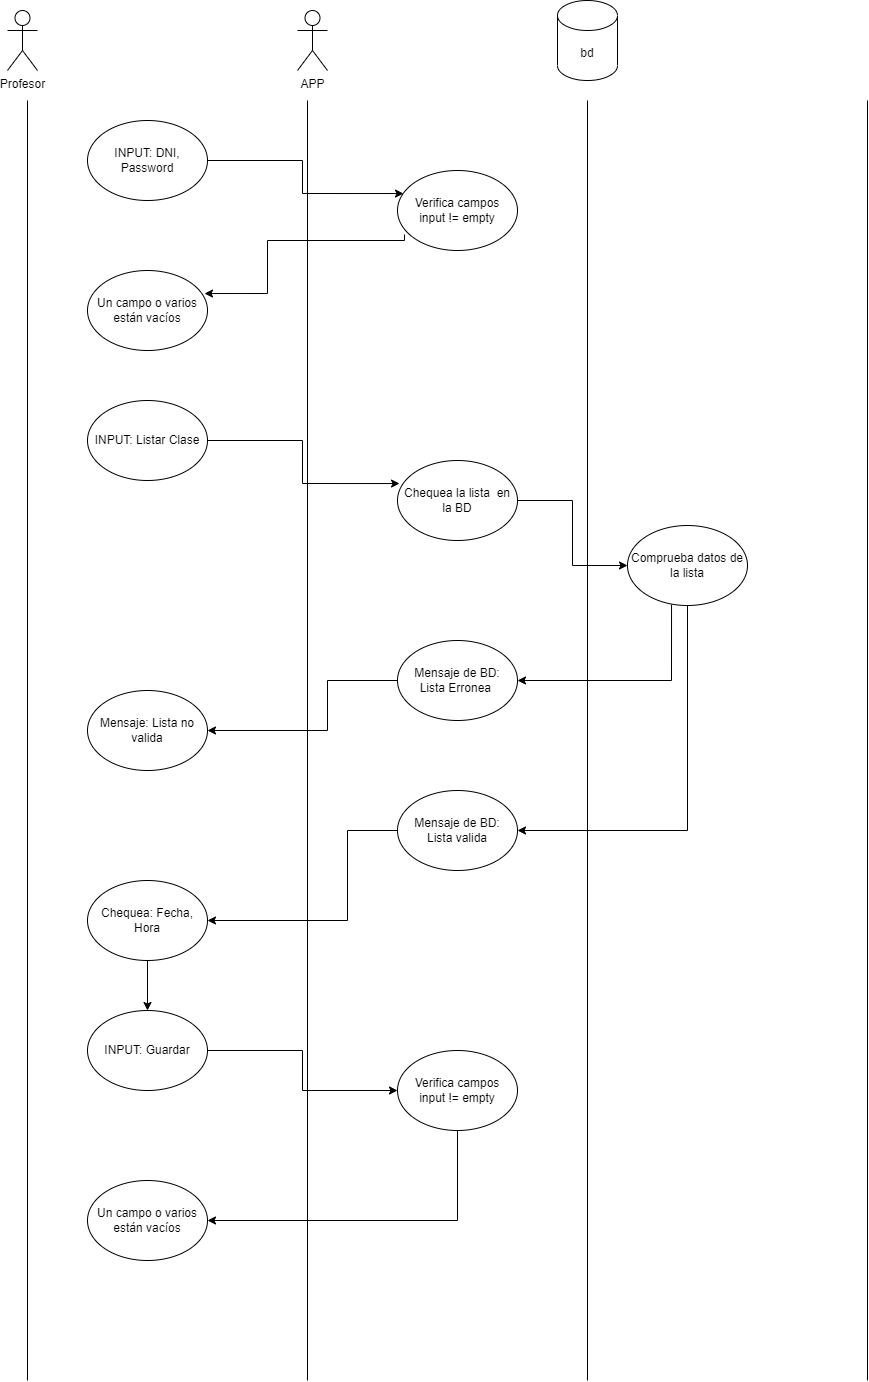

The diagram above was exported from draw.io. Its source (the exported page's mxGraphModel, read from the mxfile embedded in the PNG):
<mxGraphModel dx="942" dy="535" grid="1" gridSize="10" guides="1" tooltips="1" connect="1" arrows="1" fold="1" page="1" pageScale="1" pageWidth="827" pageHeight="1169" math="0" shadow="0">
  <root>
    <mxCell id="0" />
    <mxCell id="1" parent="0" />
    <mxCell id="uS4F8WWtvXFZ8lmP9ggz-1" value="" style="endArrow=none;html=1;rounded=0;" edge="1" parent="1">
      <mxGeometry width="50" height="50" relative="1" as="geometry">
        <mxPoint x="30" y="1550" as="sourcePoint" />
        <mxPoint x="30" y="270" as="targetPoint" />
      </mxGeometry>
    </mxCell>
    <mxCell id="uS4F8WWtvXFZ8lmP9ggz-2" value="" style="endArrow=none;html=1;rounded=0;" edge="1" parent="1">
      <mxGeometry width="50" height="50" relative="1" as="geometry">
        <mxPoint x="310" y="1550" as="sourcePoint" />
        <mxPoint x="310" y="270" as="targetPoint" />
      </mxGeometry>
    </mxCell>
    <mxCell id="uS4F8WWtvXFZ8lmP9ggz-3" value="" style="endArrow=none;html=1;rounded=0;" edge="1" parent="1">
      <mxGeometry width="50" height="50" relative="1" as="geometry">
        <mxPoint x="590" y="1550" as="sourcePoint" />
        <mxPoint x="590" y="270" as="targetPoint" />
      </mxGeometry>
    </mxCell>
    <mxCell id="uS4F8WWtvXFZ8lmP9ggz-4" value="Profesor" style="shape=umlActor;verticalLabelPosition=bottom;verticalAlign=top;html=1;outlineConnect=0;" vertex="1" parent="1">
      <mxGeometry x="10" y="180" width="30" height="60" as="geometry" />
    </mxCell>
    <mxCell id="uS4F8WWtvXFZ8lmP9ggz-5" value="APP" style="shape=umlActor;verticalLabelPosition=bottom;verticalAlign=top;html=1;outlineConnect=0;" vertex="1" parent="1">
      <mxGeometry x="300" y="180" width="30" height="60" as="geometry" />
    </mxCell>
    <mxCell id="uS4F8WWtvXFZ8lmP9ggz-6" value="bd" style="shape=cylinder3;whiteSpace=wrap;html=1;boundedLbl=1;backgroundOutline=1;size=15;" vertex="1" parent="1">
      <mxGeometry x="560" y="170" width="60" height="80" as="geometry" />
    </mxCell>
    <mxCell id="uS4F8WWtvXFZ8lmP9ggz-7" value="" style="endArrow=none;html=1;rounded=0;" edge="1" parent="1">
      <mxGeometry width="50" height="50" relative="1" as="geometry">
        <mxPoint x="870" y="1550" as="sourcePoint" />
        <mxPoint x="870" y="270" as="targetPoint" />
      </mxGeometry>
    </mxCell>
    <mxCell id="uS4F8WWtvXFZ8lmP9ggz-8" style="edgeStyle=orthogonalEdgeStyle;rounded=0;orthogonalLoop=1;jettySize=auto;html=1;exitX=1;exitY=0.5;exitDx=0;exitDy=0;entryX=0.05;entryY=0.288;entryDx=0;entryDy=0;entryPerimeter=0;" edge="1" parent="1" source="uS4F8WWtvXFZ8lmP9ggz-9" target="uS4F8WWtvXFZ8lmP9ggz-11">
      <mxGeometry relative="1" as="geometry" />
    </mxCell>
    <mxCell id="uS4F8WWtvXFZ8lmP9ggz-9" value="&lt;span&gt;INPUT: DNI, Password&lt;/span&gt;" style="ellipse;whiteSpace=wrap;html=1;" vertex="1" parent="1">
      <mxGeometry x="90" y="290" width="120" height="80" as="geometry" />
    </mxCell>
    <mxCell id="uS4F8WWtvXFZ8lmP9ggz-10" style="edgeStyle=orthogonalEdgeStyle;rounded=0;orthogonalLoop=1;jettySize=auto;html=1;exitX=0.058;exitY=0.8;exitDx=0;exitDy=0;entryX=0.975;entryY=0.288;entryDx=0;entryDy=0;exitPerimeter=0;entryPerimeter=0;" edge="1" parent="1" source="uS4F8WWtvXFZ8lmP9ggz-11" target="uS4F8WWtvXFZ8lmP9ggz-12">
      <mxGeometry relative="1" as="geometry">
        <Array as="points">
          <mxPoint x="407" y="410" />
          <mxPoint x="270" y="410" />
          <mxPoint x="270" y="463" />
        </Array>
      </mxGeometry>
    </mxCell>
    <mxCell id="uS4F8WWtvXFZ8lmP9ggz-11" value="Verifica campos&lt;br&gt;input != empty" style="ellipse;whiteSpace=wrap;html=1;" vertex="1" parent="1">
      <mxGeometry x="400" y="340" width="120" height="80" as="geometry" />
    </mxCell>
    <mxCell id="uS4F8WWtvXFZ8lmP9ggz-12" value="Un campo o varios están vacíos" style="ellipse;whiteSpace=wrap;html=1;" vertex="1" parent="1">
      <mxGeometry x="90" y="440" width="120" height="80" as="geometry" />
    </mxCell>
    <mxCell id="uS4F8WWtvXFZ8lmP9ggz-13" style="edgeStyle=orthogonalEdgeStyle;rounded=0;orthogonalLoop=1;jettySize=auto;html=1;exitX=1;exitY=0.5;exitDx=0;exitDy=0;" edge="1" parent="1" source="uS4F8WWtvXFZ8lmP9ggz-14" target="uS4F8WWtvXFZ8lmP9ggz-17">
      <mxGeometry relative="1" as="geometry" />
    </mxCell>
    <mxCell id="uS4F8WWtvXFZ8lmP9ggz-14" value="Chequea la lista&amp;nbsp; en la BD" style="ellipse;whiteSpace=wrap;html=1;" vertex="1" parent="1">
      <mxGeometry x="400" y="630" width="120" height="80" as="geometry" />
    </mxCell>
    <mxCell id="uS4F8WWtvXFZ8lmP9ggz-15" style="edgeStyle=orthogonalEdgeStyle;rounded=0;orthogonalLoop=1;jettySize=auto;html=1;exitX=0.367;exitY=0.988;exitDx=0;exitDy=0;entryX=1;entryY=0.5;entryDx=0;entryDy=0;exitPerimeter=0;" edge="1" parent="1" source="uS4F8WWtvXFZ8lmP9ggz-17" target="uS4F8WWtvXFZ8lmP9ggz-21">
      <mxGeometry relative="1" as="geometry" />
    </mxCell>
    <mxCell id="uS4F8WWtvXFZ8lmP9ggz-16" style="edgeStyle=orthogonalEdgeStyle;rounded=0;orthogonalLoop=1;jettySize=auto;html=1;exitX=0.5;exitY=1;exitDx=0;exitDy=0;entryX=1;entryY=0.5;entryDx=0;entryDy=0;" edge="1" parent="1" source="uS4F8WWtvXFZ8lmP9ggz-17" target="uS4F8WWtvXFZ8lmP9ggz-26">
      <mxGeometry relative="1" as="geometry" />
    </mxCell>
    <mxCell id="uS4F8WWtvXFZ8lmP9ggz-17" value="Comprueba datos de la lista" style="ellipse;whiteSpace=wrap;html=1;" vertex="1" parent="1">
      <mxGeometry x="630" y="695" width="120" height="80" as="geometry" />
    </mxCell>
    <mxCell id="uS4F8WWtvXFZ8lmP9ggz-18" style="edgeStyle=orthogonalEdgeStyle;rounded=0;orthogonalLoop=1;jettySize=auto;html=1;exitX=1;exitY=0.5;exitDx=0;exitDy=0;entryX=0.017;entryY=0.288;entryDx=0;entryDy=0;entryPerimeter=0;" edge="1" parent="1" source="uS4F8WWtvXFZ8lmP9ggz-19" target="uS4F8WWtvXFZ8lmP9ggz-14">
      <mxGeometry relative="1" as="geometry" />
    </mxCell>
    <mxCell id="uS4F8WWtvXFZ8lmP9ggz-19" value="&lt;span&gt;INPUT: Listar Clase&lt;/span&gt;" style="ellipse;whiteSpace=wrap;html=1;" vertex="1" parent="1">
      <mxGeometry x="90" y="570" width="120" height="80" as="geometry" />
    </mxCell>
    <mxCell id="uS4F8WWtvXFZ8lmP9ggz-20" style="edgeStyle=orthogonalEdgeStyle;rounded=0;orthogonalLoop=1;jettySize=auto;html=1;exitX=0;exitY=0.5;exitDx=0;exitDy=0;entryX=1;entryY=0.5;entryDx=0;entryDy=0;" edge="1" parent="1" source="uS4F8WWtvXFZ8lmP9ggz-21" target="uS4F8WWtvXFZ8lmP9ggz-22">
      <mxGeometry relative="1" as="geometry">
        <Array as="points">
          <mxPoint x="330" y="850" />
          <mxPoint x="330" y="900" />
        </Array>
      </mxGeometry>
    </mxCell>
    <mxCell id="uS4F8WWtvXFZ8lmP9ggz-21" value="Mensaje de BD:&lt;br&gt;Lista Erronea&amp;nbsp;" style="ellipse;whiteSpace=wrap;html=1;" vertex="1" parent="1">
      <mxGeometry x="400" y="810" width="120" height="80" as="geometry" />
    </mxCell>
    <mxCell id="uS4F8WWtvXFZ8lmP9ggz-22" value="Mensaje: Lista no valida" style="ellipse;whiteSpace=wrap;html=1;" vertex="1" parent="1">
      <mxGeometry x="90" y="860" width="120" height="80" as="geometry" />
    </mxCell>
    <mxCell id="uS4F8WWtvXFZ8lmP9ggz-23" style="edgeStyle=orthogonalEdgeStyle;rounded=0;orthogonalLoop=1;jettySize=auto;html=1;exitX=0.5;exitY=1;exitDx=0;exitDy=0;entryX=0.5;entryY=0;entryDx=0;entryDy=0;" edge="1" parent="1" source="uS4F8WWtvXFZ8lmP9ggz-24" target="uS4F8WWtvXFZ8lmP9ggz-30">
      <mxGeometry relative="1" as="geometry" />
    </mxCell>
    <mxCell id="uS4F8WWtvXFZ8lmP9ggz-24" value="Chequea: Fecha, Hora" style="ellipse;whiteSpace=wrap;html=1;" vertex="1" parent="1">
      <mxGeometry x="90" y="1050" width="120" height="80" as="geometry" />
    </mxCell>
    <mxCell id="uS4F8WWtvXFZ8lmP9ggz-25" style="edgeStyle=orthogonalEdgeStyle;rounded=0;orthogonalLoop=1;jettySize=auto;html=1;exitX=0;exitY=0.5;exitDx=0;exitDy=0;entryX=1;entryY=0.5;entryDx=0;entryDy=0;" edge="1" parent="1" source="uS4F8WWtvXFZ8lmP9ggz-26" target="uS4F8WWtvXFZ8lmP9ggz-24">
      <mxGeometry relative="1" as="geometry">
        <Array as="points">
          <mxPoint x="350" y="1000" />
          <mxPoint x="350" y="1090" />
        </Array>
      </mxGeometry>
    </mxCell>
    <mxCell id="uS4F8WWtvXFZ8lmP9ggz-26" value="Mensaje de BD:&lt;br&gt;Lista valida" style="ellipse;whiteSpace=wrap;html=1;" vertex="1" parent="1">
      <mxGeometry x="400" y="960" width="120" height="80" as="geometry" />
    </mxCell>
    <mxCell id="uS4F8WWtvXFZ8lmP9ggz-27" style="edgeStyle=orthogonalEdgeStyle;rounded=0;orthogonalLoop=1;jettySize=auto;html=1;exitX=0.5;exitY=1;exitDx=0;exitDy=0;entryX=1;entryY=0.5;entryDx=0;entryDy=0;" edge="1" parent="1" source="uS4F8WWtvXFZ8lmP9ggz-28" target="uS4F8WWtvXFZ8lmP9ggz-31">
      <mxGeometry relative="1" as="geometry" />
    </mxCell>
    <mxCell id="uS4F8WWtvXFZ8lmP9ggz-28" value="Verifica campos&lt;br&gt;input != empty" style="ellipse;whiteSpace=wrap;html=1;" vertex="1" parent="1">
      <mxGeometry x="400" y="1220" width="120" height="80" as="geometry" />
    </mxCell>
    <mxCell id="uS4F8WWtvXFZ8lmP9ggz-29" style="edgeStyle=orthogonalEdgeStyle;rounded=0;orthogonalLoop=1;jettySize=auto;html=1;exitX=1;exitY=0.5;exitDx=0;exitDy=0;entryX=0;entryY=0.5;entryDx=0;entryDy=0;" edge="1" parent="1" source="uS4F8WWtvXFZ8lmP9ggz-30" target="uS4F8WWtvXFZ8lmP9ggz-28">
      <mxGeometry relative="1" as="geometry" />
    </mxCell>
    <mxCell id="uS4F8WWtvXFZ8lmP9ggz-30" value="INPUT: Guardar" style="ellipse;whiteSpace=wrap;html=1;" vertex="1" parent="1">
      <mxGeometry x="90" y="1180" width="120" height="80" as="geometry" />
    </mxCell>
    <mxCell id="uS4F8WWtvXFZ8lmP9ggz-31" value="Un campo o varios están vacíos" style="ellipse;whiteSpace=wrap;html=1;" vertex="1" parent="1">
      <mxGeometry x="90" y="1350" width="120" height="80" as="geometry" />
    </mxCell>
  </root>
</mxGraphModel>